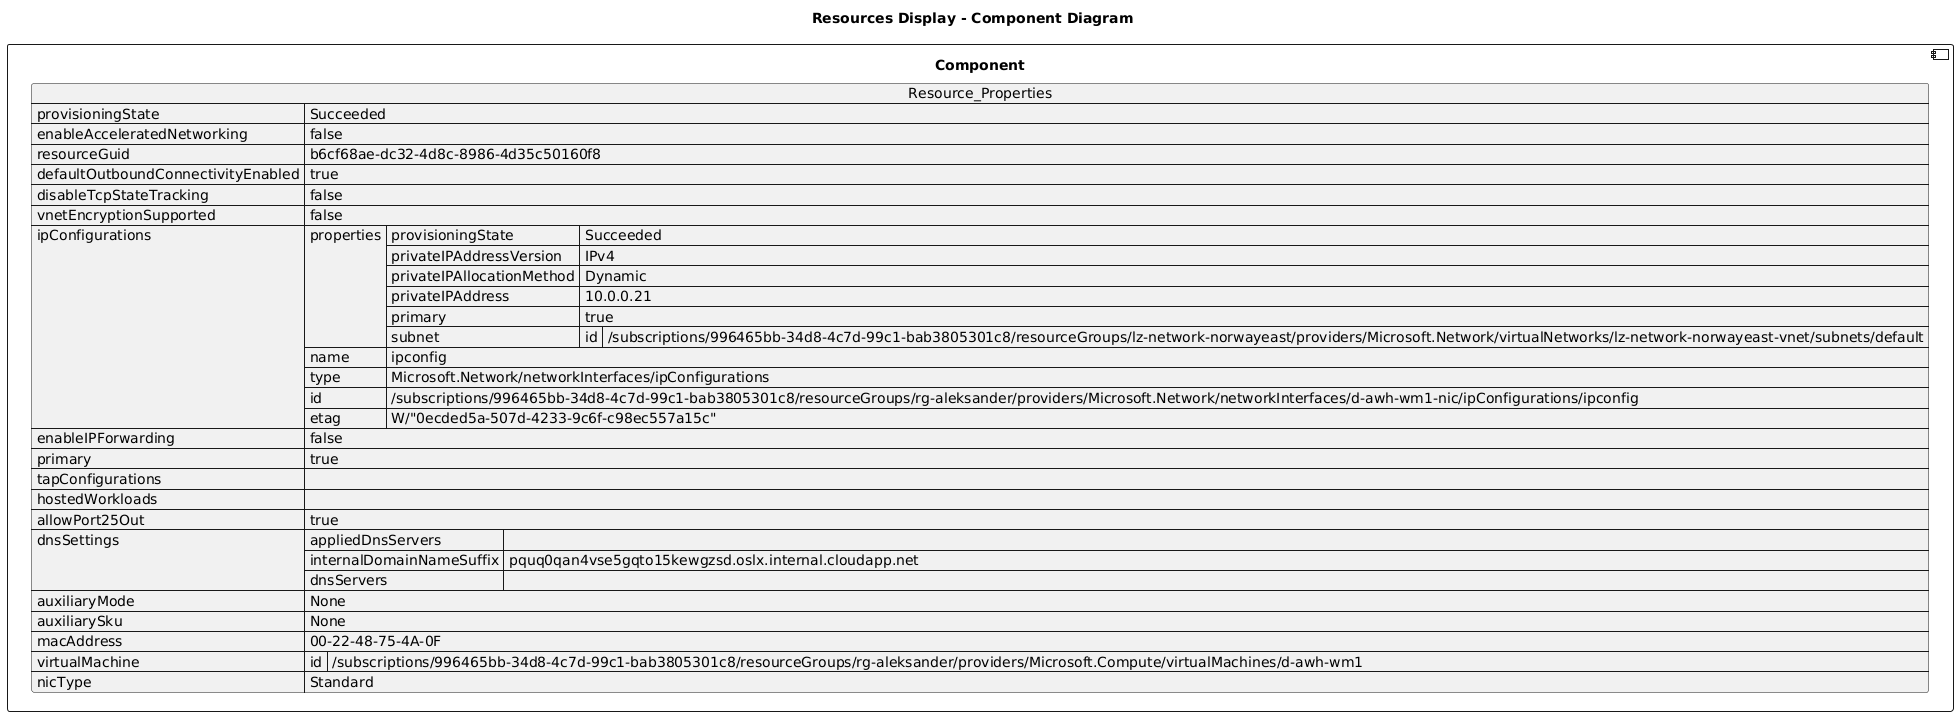

The diagram above was rendered by PlantUML. Its source (embedded in the PNG):
@startuml

title Resources Display - Component Diagram

component Component {

json  Resource_Properties {
  "provisioningState": "Succeeded",
  "enableAcceleratedNetworking": false,
  "resourceGuid": "b6cf68ae-dc32-4d8c-8986-4d35c50160f8",
  "defaultOutboundConnectivityEnabled": true,
  "disableTcpStateTracking": false,
  "vnetEncryptionSupported": false,
  "ipConfigurations": [
    {
      "properties": {
        "provisioningState": "Succeeded",
        "privateIPAddressVersion": "IPv4",
        "privateIPAllocationMethod": "Dynamic",
        "privateIPAddress": "10.0.0.21",
        "primary": true,
        "subnet": {
          "id": "/subscriptions/996465bb-34d8-4c7d-99c1-bab3805301c8/resourceGroups/lz-network-norwayeast/providers/Microsoft.Network/virtualNetworks/lz-network-norwayeast-vnet/subnets/default"
        }
      },
      "name": "ipconfig",
      "type": "Microsoft.Network/networkInterfaces/ipConfigurations",
      "id": "/subscriptions/996465bb-34d8-4c7d-99c1-bab3805301c8/resourceGroups/rg-aleksander/providers/Microsoft.Network/networkInterfaces/d-awh-wm1-nic/ipConfigurations/ipconfig",
      "etag": "W/\"0ecded5a-507d-4233-9c6f-c98ec557a15c\""
    }
  ],
  "enableIPForwarding": false,
  "primary": true,
  "tapConfigurations": [],
  "hostedWorkloads": [],
  "allowPort25Out": true,
  "dnsSettings": {
    "appliedDnsServers": [],
    "internalDomainNameSuffix": "pquq0qan4vse5gqto15kewgzsd.oslx.internal.cloudapp.net",
    "dnsServers": []
  },
  "auxiliaryMode": "None",
  "auxiliarySku": "None",
  "macAddress": "00-22-48-75-4A-0F",
  "virtualMachine": {
    "id": "/subscriptions/996465bb-34d8-4c7d-99c1-bab3805301c8/resourceGroups/rg-aleksander/providers/Microsoft.Compute/virtualMachines/d-awh-wm1"
  },
  "nicType": "Standard"
}
}
@enduml